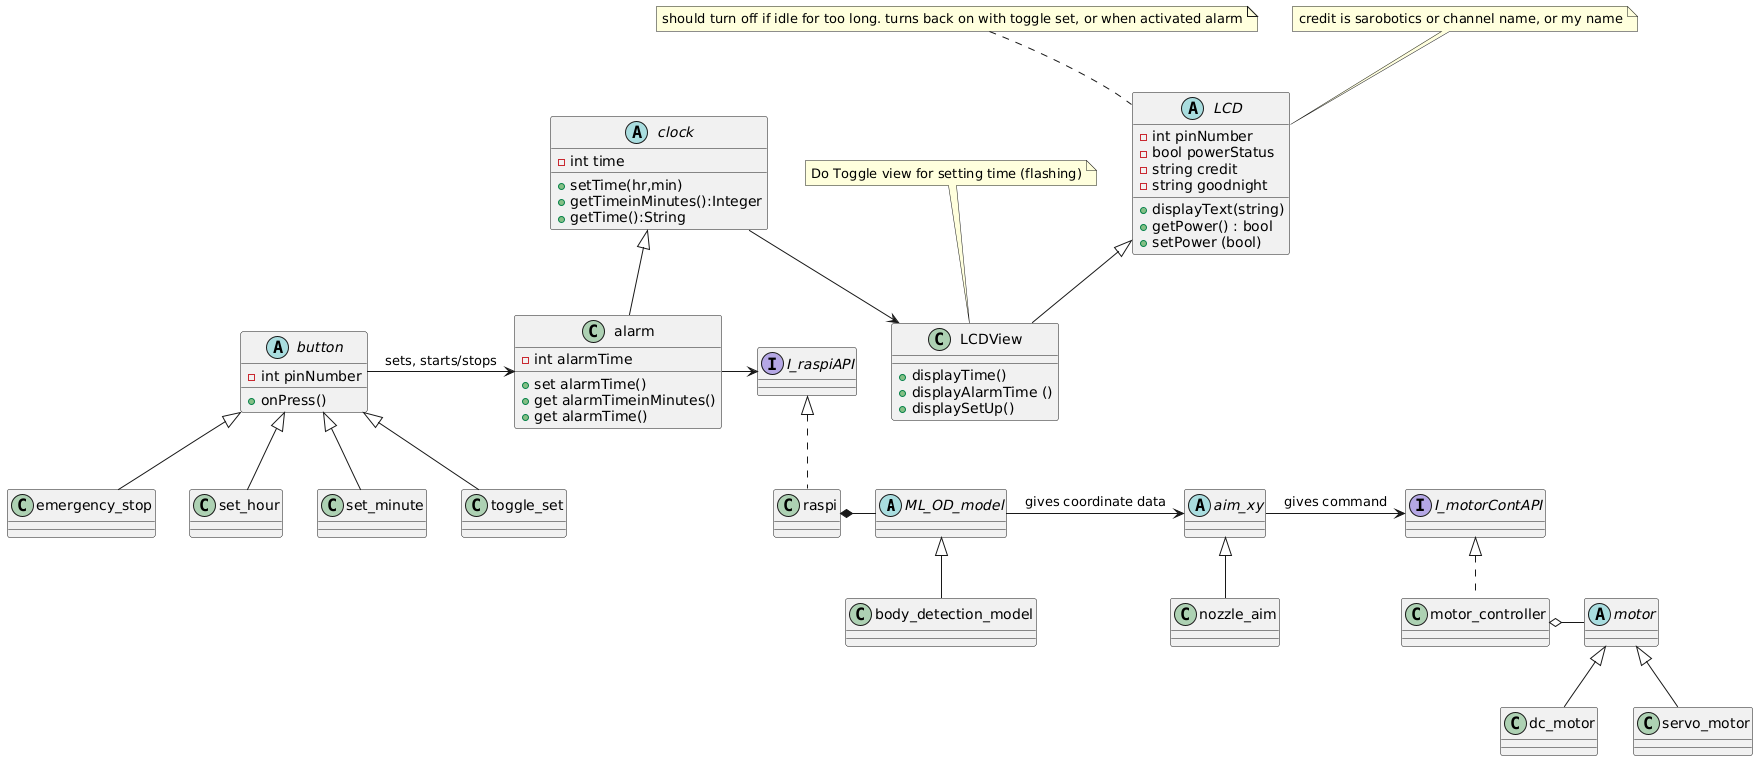

The diagram above was rendered by PlantUML. Its source (embedded in the PNG):
@startuml
abstract class ML_OD_model
class body_detection_model
ML_OD_model <|-- body_detection_model

note "Do Toggle view for setting time (flashing)" as N1
N1 .. LCDView

abstract class LCD{
- int pinNumber
- bool powerStatus
- string credit
- string goodnight
+ displayText(string)
+ getPower() : bool
+ setPower (bool)
}

note "should turn off if idle for too long. turns back on with toggle set, or when activated alarm" as N2
N2 .. LCD
note "credit is sarobotics or channel name, or my name" as N3
N3 .. LCD

clock --> LCDView

class LCDView{
+ displayTime()
+ displayAlarmTime ()
+ displaySetUp()
}
LCD <|-- LCDView

abstract class clock {
- int time
+ setTime(hr,min)
+ getTimeinMinutes():Integer
+ getTime():String
}

class alarm{
- int alarmTime
+ set alarmTime()
+ get alarmTimeinMinutes()
+ get alarmTime()
}

clock <|-- alarm

abstract class aim_xy
class nozzle_aim
aim_xy <|-- nozzle_aim

abstract class button{
- int pinNumber
+ onPress()

}


class emergency_stop
class set_hour
class set_minute
class toggle_set

button <|-- emergency_stop
button <|-- set_hour
button <|-- set_minute
button <|-- toggle_set
interface I_motorContAPI
class motor_controller

I_motorContAPI <|.. motor_controller

interface I_raspiAPI
class raspi

I_raspiAPI <|.. raspi

abstract class motor
class dc_motor
class servo_motor
motor <|-- dc_motor
motor <|-- servo_motor

button -> alarm: sets, starts/stops

alarm -> I_raspiAPI

raspi *- ML_OD_model

ML_OD_model -> aim_xy: gives coordinate data

aim_xy-> I_motorContAPI: gives command

motor_controller o- motor
@enduml